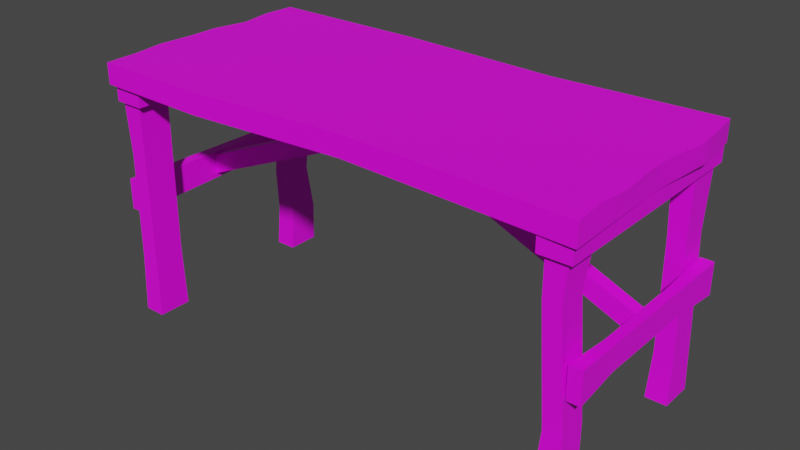 # Source: SchoolTable_LP.blend  (saved by Blender 2.90.8; exported with 4.5.12 LTS)
import bpy
from mathutils import Matrix  # noqa: F401  (used for matrix-valued properties, if any)

bpy.ops.wm.read_factory_settings(use_empty=True)
scene = bpy.context.scene
scene.name = 'Scene'

# ---- images (referenced by path relative to the original .blend; pixels are not part of the script)
import os
ASSET_DIR = os.environ.get("B2B_ASSET_DIR", "")  # directory of the original .blend (textures are referenced by path, not embedded)
HERE = os.path.dirname(os.path.abspath(__file__))  # packed textures are extracted next to this script under _unpacked/

def load_image(name, relpath, width, height, colorspace="sRGB"):
    """Load a texture the original file referenced (path relative to the .blend, or extracted next to this script)."""
    p = next((c for c in (os.path.join(HERE, relpath), os.path.join(ASSET_DIR, relpath)) if relpath and os.path.exists(c)), "")
    if p:
        img = bpy.data.images.load(p, check_existing=True)
        img.name = name
    else:  # same state as the original file: an image datablock whose file is absent (Cycles renders it pink)
        img = bpy.data.images.new(name, width, height)
        img.source = "FILE"
        img.filepath = "//" + (relpath or name)
    img.colorspace_settings.name = colorspace
    return img
img_untitled = load_image('Untitled', '', 1024, 1024, 'sRGB')

# ---- materials (node trees are filled in below, after node groups)
mat_material = bpy.data.materials.new('Material')
mat_material.use_transparent_shadow = False

# ---- material node trees
mat_material.use_nodes = True; mat_material.node_tree.nodes.clear()
_N = mat_material.node_tree.nodes; _L = mat_material.node_tree.links
n0 = _N.new('ShaderNodeBsdfPrincipled'); n0.name = 'Principled BSDF'; n0.location = (10, 300)
n0.distribution = 'GGX'
n0.subsurface_method = 'BURLEY'
n0.inputs[3].default_value = 1.45
n0.inputs[27].default_value = (0.0, 0.0, 0.0, 1.0)
n0.inputs[28].default_value = 1.0
n1 = _N.new('ShaderNodeOutputMaterial'); n1.name = 'Material Output'; n1.location = (300, 300)
n2 = _N.new('ShaderNodeTexImage'); n2.name = 'Image Texture'; n2.location = (-427, 208)
n2.image = img_untitled
_L.new(n0.outputs[0], n1.inputs[0])
_L.new(n2.outputs[0], n0.inputs[0])
n1.is_active_output = True

# ---- world
world_world = bpy.data.worlds.new('World'); scene.world = world_world
world_world.use_nodes = True; world_world.node_tree.nodes.clear()
_N = world_world.node_tree.nodes; _L = world_world.node_tree.links
n0 = _N.new('ShaderNodeOutputWorld'); n0.name = 'World Output'; n0.location = (300, 300)
n1 = _N.new('ShaderNodeBackground'); n1.name = 'Background'; n1.location = (10, 300)
n1.inputs[0].default_value = (0.05088, 0.05088, 0.05088, 1.0)
_L.new(n1.outputs[0], n0.inputs[0])
n0.is_active_output = True
world_world.color = (0.05088, 0.05088, 0.05088)
world_world.use_sun_shadow = False
world_world.sun_shadow_jitter_overblur = 0.0

# ---- meshes
me_schooltable_lp = bpy.data.meshes.new('SchoolTable_LP')
me_schooltable_lp.from_pydata([(0.0009481, 0.07436, 1.186), (0.0009481, 0.07436, 1.297), (1.346, 0.07436, 0.6193), (1.346, 0.07436, 0.7308), (0.0009482, 0.003789, 1.186), (0.0009482, 0.003789, 1.297), (1.346, 0.003789, 0.6193), (1.346, 0.003789, 0.7308), (-1.332, 0.07436, 0.6193), (-1.332, 0.07436, 0.7308), (-1.332, 0.003789, 0.6193), (-1.332, 0.003789, 0.7308), (-1.318, 0.6367, 0.002413), (-1.318, 0.4493, 0.002413), (-1.318, 0.6367, 1.355), (-1.318, 0.4493, 1.355), (-1.198, 0.6367, 0.002413), (-1.198, 0.4493, 0.002413), (-1.198, 0.6367, 1.355), (-1.198, 0.4493, 1.355), (1.4, 0.6061, 0.5831), (1.4, 0.6061, 0.7582), (1.4, -0.528, 0.5831), (1.4, -0.528, 0.7582), (1.329, 0.6061, 0.5831), (1.329, 0.6061, 0.7582), (1.329, -0.528, 0.5831), (1.329, -0.528, 0.7582), (-1.388, -0.5334, 0.5831), (-1.388, -0.5334, 0.7582), (-1.388, 0.6007, 0.5831), (-1.388, 0.6007, 0.7582), (-1.317, -0.5334, 0.5831), (-1.317, -0.5334, 0.7582), (-1.317, 0.6007, 0.5831), (-1.317, 0.6007, 0.7582), (1.33, 0.4527, 0.002413), (1.33, 0.6401, 0.002413), (1.33, 0.4428, 1.355), (1.33, 0.6301, 1.355), (1.21, 0.4527, 0.002413), (1.21, 0.6401, 0.002413), (1.21, 0.4428, 1.355), (1.21, 0.6301, 1.355), (-1.318, -0.3799, 0.002413), (-1.318, -0.5673, 0.002413), (-1.318, -0.3799, 1.355), (-1.318, -0.5673, 1.355), (-1.198, -0.3799, 0.002413), (-1.198, -0.5673, 0.002413), (-1.198, -0.3799, 1.355), (-1.198, -0.5673, 1.355), (1.33, -0.5639, 0.002413), (1.33, -0.3766, 0.002413), (1.33, -0.5639, 1.355), (1.33, -0.3766, 1.355), (1.21, -0.5639, 0.002413), (1.21, -0.3766, 0.002413), (1.21, -0.5639, 1.355), (1.21, -0.3766, 1.355), (0.62, -0.0465, 1.244), (0.62, -0.0465, 1.322), (-0.6195, -0.0465, 1.244), (-0.6195, -0.0465, 1.322), (0.62, 0.1193, 1.244), (0.62, 0.1193, 1.322), (-0.6195, 0.1193, 1.244), (-0.6195, 0.1193, 1.322), (-1.334, -0.5834, 1.224), (-1.334, -0.5834, 1.337), (-1.334, 0.6561, 1.224), (-1.334, 0.6561, 1.337), (-1.168, -0.5834, 1.224), (-1.168, -0.5834, 1.337), (-1.168, 0.6561, 1.224), (-1.168, 0.6561, 1.337), (1.346, 0.6561, 1.224), (1.346, 0.6561, 1.337), (1.346, -0.5834, 1.224), (1.346, -0.5834, 1.337), (1.18, 0.6561, 1.224), (1.18, 0.6561, 1.337), (1.18, -0.5834, 1.224), (1.18, -0.5834, 1.337), (-1.362, -0.6041, 1.312), (-1.362, -0.6041, 1.427), (-1.357, 0.6769, 1.312), (-1.357, 0.6769, 1.427), (1.368, -0.6041, 1.312), (1.368, -0.6041, 1.427), (1.348, 0.6769, 1.312), (1.348, 0.6769, 1.427), (-1.353, 0.4024, 1.312), (-1.381, 0.03638, 1.312), (-1.381, -0.3296, 1.312), (-1.368, -0.4211, 1.427), (-1.394, -0.2381, 1.427), (-1.38, -0.05512, 1.427), (-1.381, 0.1279, 1.427), (-1.338, 0.3109, 1.427), (-1.368, 0.4939, 1.427), (1.359, -0.3296, 1.312), (1.349, 0.03638, 1.312), (1.38, 0.4024, 1.312), (1.374, 0.4939, 1.427), (1.386, 0.3109, 1.427), (1.348, 0.1279, 1.427), (1.35, -0.05512, 1.427), (1.368, -0.2381, 1.427), (1.349, -0.4211, 1.427), (0.4465, 0.6364, 1.312), (-0.4551, 0.6831, 1.312), (-0.4551, 0.6831, 1.427), (0.4465, 0.6364, 1.427), (-0.7123, -0.6153, 1.312), (0.1481, -0.5483, 1.312), (0.1481, -0.5483, 1.427), (-0.7123, -0.6153, 1.427), (-1.31, -0.5503, 0.9278), (-1.31, -0.3725, 0.9278), (-1.214, -0.5503, 0.9278), (-1.214, -0.3725, 0.9278), (-1.301, -0.3925, 0.3476), (-1.197, -0.5646, 0.3476), (-1.301, -0.5646, 0.3476), (-1.197, -0.3925, 0.3476), (-1.297, 0.477, 0.8697), (-1.297, 0.6446, 0.8697), (-1.189, 0.477, 0.8697), (-1.189, 0.6446, 0.8697), (-1.321, 0.6185, 0.4799), (-1.22, 0.4609, 0.4799), (-1.321, 0.4609, 0.4799), (-1.22, 0.6185, 0.4799), (-1.303, 0.6338, 0.2338), (-1.189, 0.4564, 0.2338), (-1.303, 0.4564, 0.2338), (-1.189, 0.6338, 0.2338), (-1.382, 0.2881, 0.7477), (-1.382, 0.2881, 0.604), (-1.324, 0.2881, 0.7477), (-1.324, 0.2881, 0.604), (1.297, -0.4074, 1.019), (1.297, -0.553, 1.019), (1.204, -0.4074, 1.019), (1.204, -0.553, 1.019), (1.329, -0.5272, 0.3924), (1.231, -0.3746, 0.3924), (1.329, -0.3746, 0.3924), (1.231, -0.5272, 0.3924), (1.317, 0.6069, 0.8876), (1.317, 0.4589, 0.8876), (1.222, 0.6069, 0.8876), (1.222, 0.4589, 0.8876), (1.322, 0.4784, 0.2602), (1.217, 0.6416, 0.2602), (1.322, 0.6416, 0.2602), (1.217, 0.4784, 0.2602), (1.391, -0.2665, 0.7444), (1.391, -0.2665, 0.6106), (1.337, -0.2665, 0.7444), (1.337, -0.2665, 0.6106), (1.392, 0.2561, 0.6081), (1.337, 0.2561, 0.7457), (1.392, 0.2561, 0.7457), (1.337, 0.2561, 0.6081)], [], [(0, 1, 3, 2), (6, 7, 5, 4), (1, 0, 8, 9), (7, 3, 1, 5), (5, 1, 9, 11), (4, 5, 11, 10), (127, 126, 15, 14), (137, 135, 17, 16), (134, 137, 16, 12), (135, 136, 13, 17), (159, 158, 23, 22), (22, 23, 27, 26), (165, 163, 25, 24), (24, 25, 21, 20), (163, 164, 21, 25), (139, 138, 31, 30), (30, 31, 35, 34), (141, 140, 33, 32), (32, 33, 29, 28), (140, 138, 29, 33), (151, 150, 39, 38), (157, 155, 41, 40), (154, 157, 40, 36), (155, 156, 37, 41), (119, 118, 47, 46), (125, 123, 49, 48), (122, 125, 48, 44), (123, 124, 45, 49), (143, 142, 55, 54), (149, 147, 57, 56), (146, 149, 56, 52), (147, 148, 53, 57), (62, 63, 67, 66), (64, 65, 61, 60), (60, 61, 63, 62), (66, 67, 65, 64), (68, 69, 71, 70), (70, 71, 75, 74), (74, 75, 73, 72), (72, 73, 69, 68), (76, 77, 79, 78), (78, 79, 83, 82), (82, 83, 81, 80), (80, 81, 77, 76), (92, 100, 87, 86), (101, 109, 89, 88), (110, 113, 91, 90), (114, 117, 85, 84), (95, 85, 117), (112, 87, 100), (90, 91, 104, 103), (103, 104, 105), (103, 105, 106, 102), (102, 106, 107), (102, 107, 108, 101), (101, 108, 109), (84, 85, 95, 94), (94, 95, 96), (94, 96, 97, 93), (93, 97, 98), (93, 98, 99, 92), (92, 99, 100), (108, 96, 95, 109), (107, 97, 96, 108), (106, 98, 97, 107), (105, 99, 98, 106), (104, 100, 99, 105), (91, 113, 100, 104), (113, 112, 100), (109, 95, 116, 89), (95, 117, 116), (88, 89, 116, 115), (115, 116, 117, 114), (86, 87, 112, 111), (111, 112, 113, 110), (51, 47, 118, 120), (46, 50, 121, 119), (50, 51, 120, 121), (122, 124, 118, 119), (44, 45, 124, 122), (120, 118, 124, 123), (119, 121, 125, 122), (121, 120, 123, 125), (19, 15, 126, 128), (14, 18, 129, 127), (18, 19, 128, 129), (130, 132, 126, 127), (134, 136, 132, 130), (128, 126, 132, 131), (127, 129, 133, 130), (129, 128, 131, 133), (12, 13, 136, 134), (131, 132, 136, 135), (130, 133, 137, 134), (133, 131, 135, 137), (35, 31, 138, 140), (34, 35, 140, 141), (28, 29, 138, 139), (59, 55, 142, 144), (54, 58, 145, 143), (58, 59, 144, 145), (146, 148, 142, 143), (52, 53, 148, 146), (144, 142, 148, 147), (143, 145, 149, 146), (145, 144, 147, 149), (43, 39, 150, 152), (38, 42, 153, 151), (42, 43, 152, 153), (154, 156, 150, 151), (36, 37, 156, 154), (152, 150, 156, 155), (151, 153, 157, 154), (153, 152, 155, 157), (27, 23, 158, 160), (26, 27, 160, 161), (162, 164, 158, 159), (20, 21, 164, 162), (160, 158, 164, 163), (161, 160, 163, 165)])
me_schooltable_lp.polygons.foreach_set('use_smooth', [0, 0, 0, 0, 0, 0, 1, 1, 1, 1, 1, 1, 1, 1, 1, 1, 1, 1, 1, 1, 1, 1, 1, 1, 1, 1, 1, 1, 1, 1, 1, 1, 0, 0, 0, 0, 0, 0, 0, 0, 0, 0, 0, 0, 1, 1, 1, 1, 1, 1, 1, 1, 1, 1, 1, 1, 1, 1, 1, 1, 1, 1, 1, 1, 1, 1, 1, 1, 1, 1, 1, 1, 1, 1, 1, 1, 1, 1, 1, 1, 1, 1, 1, 1, 1, 1, 1, 1, 1, 1, 1, 1, 1, 1, 1, 1, 1, 1, 1, 1, 1, 1, 1, 1, 1, 1, 1, 1, 1, 1, 1, 1, 1, 1, 1, 1, 1, 1, 1, 1])
_k = set([(0, 1), (0, 2), (1, 3), (1, 5), (2, 3), (3, 7), (4, 5), (4, 6), (5, 7), (6, 7), (8, 9), (9, 11), (10, 11), (12, 13), (12, 16), (12, 134), (13, 17), (13, 136), (14, 15), (14, 18), (14, 127), (15, 19), (15, 126), (16, 17), (16, 137), (17, 135), (18, 19), (18, 129), (19, 128), (20, 21), (20, 24), (20, 162), (21, 25), (21, 164), (22, 23), (22, 26), (22, 159), (23, 27), (23, 158), (24, 25), (24, 165), (25, 163), (26, 27), (26, 161), (27, 160), (28, 29), (28, 32), (28, 139), (29, 33), (29, 138), (30, 31), (30, 34), (30, 139), (31, 35), (31, 138), (32, 33), (32, 141), (33, 140), (34, 35), (34, 141), (35, 140), (36, 37), (36, 40), (36, 154), (37, 41), (37, 156), (38, 39), (38, 42), (38, 151), (39, 43), (39, 150), (40, 41), (40, 157), (41, 155), (42, 43), (42, 153), (43, 152), (44, 45), (44, 48), (44, 122), (45, 49), (45, 124), (46, 47), (46, 50), (46, 119), (47, 51), (47, 118), (48, 49), (48, 125), (49, 123), (50, 51), (50, 121), (51, 120), (52, 53), (52, 56), (52, 146), (53, 57), (53, 148), (54, 55), (54, 58), (54, 143), (55, 59), (55, 142), (56, 57), (56, 149), (57, 147), (58, 59), (58, 145), (59, 144), (84, 85), (85, 95), (85, 117), (86, 87), (87, 100), (87, 112), (88, 89), (89, 109), (89, 116), (90, 91), (91, 104), (91, 113), (95, 96), (96, 97), (97, 98), (98, 99), (99, 100), (104, 105), (105, 106), (106, 107), (107, 108), (108, 109), (112, 113), (116, 117), (118, 124), (119, 122), (120, 123), (121, 125), (126, 132), (127, 130), (128, 131), (129, 133), (130, 134), (131, 135), (132, 136), (133, 137), (142, 148), (143, 146), (144, 147), (145, 149), (150, 156), (151, 154), (152, 155), (153, 157), (158, 164), (159, 162), (160, 163), (161, 165)])
me_schooltable_lp.attributes.new('sharp_edge', 'BOOLEAN', 'EDGE').data.foreach_set('value', [ (min(e.vertices), max(e.vertices)) in _k for e in me_schooltable_lp.edges])
_uv = me_schooltable_lp.uv_layers.new(name='UVMap')
_uv.uv.foreach_set('vector', [0.8215, 0.3201, 0.8371, 0.3201, 0.8371, 0.6323, 0.8206, 0.6323, 0.8729, 0.6323, 0.8565, 0.6323, 0.8565, 0.3201, 0.8721, 0.3201, 0.8371, 0.3201, 0.8215, 0.3201, 0.8206, 0.00669, 0.8371, 0.00669, 0.8565, 0.6323, 0.8371, 0.6323, 0.8371, 0.3201, 0.8565, 0.3201, 0.8565, 0.3201, 0.8371, 0.3201, 0.8371, 0.00669, 0.8565, 0.00669, 0.8721, 0.3201, 0.8565, 0.3201, 0.8565, 0.00669, 0.8731, 0.00669, 0.4115, 0.2326, 0.4639, 0.2326, 0.4639, 0.3839, 0.4115, 0.3839, 0.3704, 0.07965, 0.318, 0.07965, 0.318, 0.006687, 0.3704, 0.006686, 0.4115, 0.07965, 0.3704, 0.07965, 0.3704, 0.006686, 0.4115, 0.006686, 0.505, 0.07965, 0.4639, 0.07965, 0.4639, 0.006687, 0.505, 0.006687, 0.4953, 0.7993, 0.4953, 0.8701, 0.4149, 0.8701, 0.4149, 0.7993, 0.4149, 0.7993, 0.4149, 0.8701, 0.3931, 0.8701, 0.3931, 0.7993, 0.141, 0.7993, 0.141, 0.8701, 0.02847, 0.8701, 0.02847, 0.7993, 0.02847, 0.7993, 0.02847, 0.8701, 0.006688, 0.8701, 0.006688, 0.7993, 0.141, 0.8701, 0.141, 0.8878, 0.02847, 0.8878, 0.02847, 0.8701, 0.8072, 0.511, 0.7365, 0.511, 0.7365, 0.4149, 0.8072, 0.4149, 0.8072, 0.4149, 0.7365, 0.4149, 0.7365, 0.3931, 0.8072, 0.3931, 0.8072, 0.2926, 0.7365, 0.2926, 0.7365, 0.02847, 0.8072, 0.02847, 0.8072, 0.02847, 0.7365, 0.02847, 0.7365, 0.006691, 0.8072, 0.006691, 0.7365, 0.2926, 0.7187, 0.2926, 0.7187, 0.02847, 0.7365, 0.02847, 0.5591, 0.7445, 0.5591, 0.6921, 0.6916, 0.6921, 0.6916, 0.7445, 0.3857, 0.5987, 0.3857, 0.651, 0.3144, 0.651, 0.3144, 0.5987, 0.3857, 0.7445, 0.3857, 0.7856, 0.3144, 0.7856, 0.3144, 0.7445, 0.3857, 0.651, 0.3857, 0.6921, 0.3144, 0.6921, 0.3144, 0.651, 0.5712, 0.5438, 0.5712, 0.4915, 0.6904, 0.4915, 0.6904, 0.5438, 0.4183, 0.398, 0.4183, 0.4504, 0.3132, 0.4504, 0.3132, 0.398, 0.4183, 0.5438, 0.4183, 0.585, 0.3132, 0.585, 0.3132, 0.5438, 0.4183, 0.4504, 0.4183, 0.4915, 0.3132, 0.4915, 0.3132, 0.4504, 0.6119, 0.2901, 0.6642, 0.2901, 0.6642, 0.3839, 0.6119, 0.3839, 0.5708, 0.1171, 0.5184, 0.1171, 0.5184, 0.006688, 0.5708, 0.006687, 0.6119, 0.1171, 0.5708, 0.1171, 0.5708, 0.006687, 0.6119, 0.006687, 0.7053, 0.1171, 0.6642, 0.1171, 0.6642, 0.006688, 0.7053, 0.006688, 0.9145, 0.6531, 0.8863, 0.6531, 0.8863, 0.3922, 0.9145, 0.3922, 0.9145, 0.1314, 0.8863, 0.1314, 0.8863, 0.07024, 0.9145, 0.07024, 0.9145, 0.7143, 0.8863, 0.7143, 0.8863, 0.6531, 0.9145, 0.6531, 0.9145, 0.3922, 0.8863, 0.3922, 0.8863, 0.1314, 0.9145, 0.1314, 0.9693, 0.02786, 0.9933, 0.02786, 0.9933, 0.2995, 0.9693, 0.2995, 0.9693, 0.2995, 0.9933, 0.2995, 0.9933, 0.3207, 0.9693, 0.3207, 0.9693, 0.3207, 0.9933, 0.3207, 0.9933, 0.5924, 0.9693, 0.5924, 0.9693, 0.006688, 0.9933, 0.006688, 0.9933, 0.02786, 0.9693, 0.02786, 0.3214, 0.9465, 0.3214, 0.9723, 0.02945, 0.9723, 0.02945, 0.9465, 0.02945, 0.9465, 0.02945, 0.9723, 0.006688, 0.9723, 0.006688, 0.9465, 0.6361, 0.9465, 0.6361, 0.9723, 0.3442, 0.9723, 0.3442, 0.9465, 0.3442, 0.9465, 0.3442, 0.9723, 0.3214, 0.9723, 0.3214, 0.9465, 0.851, 0.7216, 0.821, 0.6972, 0.8215, 0.6489, 0.8517, 0.6493, 0.958, 0.7247, 0.9279, 0.7005, 0.9281, 0.6522, 0.9583, 0.6524, 0.9278, 0.4262, 0.9559, 0.4262, 0.9559, 0.6362, 0.9278, 0.6362, 0.4933, 0.9311, 0.4933, 0.903, 0.6441, 0.903, 0.6441, 0.9311, 0.2606, 0.01305, 0.3025, 0.01493, 0.3047, 0.1568, 0.006693, 0.2087, 0.008681, 0.01189, 0.05067, 0.009911, 0.9583, 0.9902, 0.9281, 0.9903, 0.9279, 0.942, 0.9579, 0.9177, 0.9579, 0.9177, 0.9279, 0.942, 0.9276, 0.8937, 0.9579, 0.9177, 0.9276, 0.8937, 0.9277, 0.8453, 0.9579, 0.8212, 0.9579, 0.8212, 0.9277, 0.8453, 0.9277, 0.7971, 0.9579, 0.8212, 0.9277, 0.7971, 0.9277, 0.7488, 0.958, 0.7247, 0.958, 0.7247, 0.9277, 0.7488, 0.9279, 0.7005, 0.8518, 0.9869, 0.8216, 0.9871, 0.8213, 0.9389, 0.8513, 0.9145, 0.8513, 0.9145, 0.8213, 0.9389, 0.821, 0.8905, 0.8513, 0.9145, 0.821, 0.8905, 0.821, 0.8423, 0.8511, 0.8181, 0.8511, 0.8181, 0.821, 0.8423, 0.8209, 0.7941, 0.8511, 0.8181, 0.8209, 0.7941, 0.8206, 0.7455, 0.851, 0.7216, 0.851, 0.7216, 0.8206, 0.7455, 0.821, 0.6972, 0.2169, 0.6099, 0.2186, 0.006717, 0.2606, 0.01305, 0.2589, 0.6064, 0.1749, 0.6053, 0.1766, 0.009158, 0.2186, 0.006717, 0.2169, 0.6099, 0.1329, 0.6042, 0.1346, 0.008287, 0.1766, 0.009158, 0.1749, 0.6053, 0.09092, 0.6121, 0.09262, 0.01725, 0.1346, 0.008287, 0.1329, 0.6042, 0.04895, 0.6087, 0.05067, 0.009911, 0.09262, 0.01725, 0.09092, 0.6121, 0.006986, 0.6025, 0.01683, 0.4058, 0.05067, 0.009911, 0.04895, 0.6087, 0.01683, 0.4058, 0.006693, 0.2087, 0.05067, 0.009911, 0.2589, 0.6064, 0.2606, 0.01305, 0.2888, 0.3445, 0.3008, 0.6111, 0.2606, 0.01305, 0.3047, 0.1568, 0.2888, 0.3445, 0.006691, 0.9311, 0.006691, 0.903, 0.291, 0.903, 0.291, 0.9311, 0.291, 0.9311, 0.291, 0.903, 0.4933, 0.903, 0.4933, 0.9311, 0.9278, 0.006691, 0.9559, 0.006691, 0.9559, 0.2158, 0.9278, 0.2158, 0.9278, 0.2158, 0.9559, 0.2158, 0.9559, 0.4262, 0.9278, 0.4262, 0.6904, 0.4504, 0.6904, 0.4915, 0.5712, 0.4915, 0.5712, 0.4504, 0.6904, 0.5438, 0.6904, 0.585, 0.5712, 0.585, 0.5712, 0.5438, 0.6904, 0.398, 0.6904, 0.4504, 0.5712, 0.4504, 0.5712, 0.398, 0.4183, 0.5438, 0.4183, 0.4915, 0.5712, 0.4915, 0.5712, 0.5438, 0.3132, 0.5438, 0.3132, 0.4915, 0.4183, 0.4915, 0.4183, 0.5438, 0.5712, 0.4504, 0.5712, 0.4915, 0.4183, 0.4915, 0.4183, 0.4504, 0.5712, 0.5438, 0.5712, 0.585, 0.4183, 0.585, 0.4183, 0.5438, 0.5712, 0.398, 0.5712, 0.4504, 0.4183, 0.4504, 0.4183, 0.398, 0.505, 0.3839, 0.4639, 0.3839, 0.4639, 0.2326, 0.505, 0.2326, 0.4115, 0.3839, 0.3704, 0.3839, 0.3704, 0.2326, 0.4115, 0.2326, 0.3704, 0.3839, 0.318, 0.3839, 0.318, 0.2326, 0.3704, 0.2326, 0.4115, 0.1526, 0.4639, 0.1526, 0.4639, 0.2326, 0.4115, 0.2326, 0.4115, 0.07965, 0.4639, 0.07965, 0.4639, 0.1526, 0.4115, 0.1526, 0.505, 0.2326, 0.4639, 0.2326, 0.4639, 0.1526, 0.505, 0.1526, 0.4115, 0.2326, 0.3704, 0.2326, 0.3704, 0.1526, 0.4115, 0.1526, 0.3704, 0.2326, 0.318, 0.2326, 0.318, 0.1526, 0.3704, 0.1526, 0.4115, 0.006686, 0.4639, 0.006687, 0.4639, 0.07965, 0.4115, 0.07965, 0.505, 0.1526, 0.4639, 0.1526, 0.4639, 0.07965, 0.505, 0.07965, 0.4115, 0.1526, 0.3704, 0.1526, 0.3704, 0.07965, 0.4115, 0.07965, 0.3704, 0.1526, 0.318, 0.1526, 0.318, 0.07965, 0.3704, 0.07965, 0.7365, 0.3931, 0.7187, 0.3931, 0.7187, 0.2926, 0.7365, 0.2926, 0.8072, 0.3931, 0.7365, 0.3931, 0.7365, 0.2926, 0.8072, 0.2926, 0.8072, 0.7638, 0.7365, 0.7638, 0.7365, 0.511, 0.8072, 0.511, 0.7053, 0.3839, 0.6642, 0.3839, 0.6642, 0.2901, 0.7053, 0.2901, 0.6119, 0.3839, 0.5708, 0.3839, 0.5708, 0.2901, 0.6119, 0.2901, 0.5708, 0.3839, 0.5184, 0.3839, 0.5184, 0.2901, 0.5708, 0.2901, 0.6119, 0.1171, 0.6642, 0.1171, 0.6642, 0.2901, 0.6119, 0.2901, 0.6119, 0.006687, 0.6642, 0.006688, 0.6642, 0.1171, 0.6119, 0.1171, 0.7053, 0.2901, 0.6642, 0.2901, 0.6642, 0.1171, 0.7053, 0.1171, 0.6119, 0.2901, 0.5708, 0.2901, 0.5708, 0.1171, 0.6119, 0.1171, 0.5708, 0.2901, 0.5184, 0.2901, 0.5184, 0.1171, 0.5708, 0.1171, 0.6916, 0.651, 0.6916, 0.6921, 0.5591, 0.6921, 0.5591, 0.651, 0.6916, 0.7445, 0.6916, 0.7856, 0.5591, 0.7856, 0.5591, 0.7445, 0.6916, 0.5987, 0.6916, 0.651, 0.5591, 0.651, 0.5591, 0.5987, 0.3857, 0.7445, 0.3857, 0.6921, 0.5591, 0.6921, 0.5591, 0.7445, 0.3144, 0.7445, 0.3144, 0.6921, 0.3857, 0.6921, 0.3857, 0.7445, 0.5591, 0.651, 0.5591, 0.6921, 0.3857, 0.6921, 0.3857, 0.651, 0.5591, 0.7445, 0.5591, 0.7856, 0.3857, 0.7856, 0.3857, 0.7445, 0.5591, 0.5987, 0.5591, 0.651, 0.3857, 0.651, 0.3857, 0.5987, 0.3931, 0.8701, 0.3931, 0.8878, 0.309, 0.8878, 0.309, 0.8701, 0.3931, 0.7993, 0.3931, 0.8701, 0.309, 0.8701, 0.309, 0.7993, 0.6561, 0.7993, 0.6561, 0.8701, 0.4953, 0.8701, 0.4953, 0.7993, 0.7638, 0.7993, 0.7638, 0.8701, 0.6561, 0.8701, 0.6561, 0.7993, 0.309, 0.8701, 0.309, 0.8878, 0.141, 0.8878, 0.141, 0.8701, 0.309, 0.7993, 0.309, 0.8701, 0.141, 0.8701, 0.141, 0.7993])
me_schooltable_lp.materials.append(mat_material)
me_schooltable_lp.use_remesh_fix_poles = True
me_schooltable_lp.use_remesh_preserve_attributes = False
me_schooltable_lp.use_mirror_vertex_groups = False
me_schooltable_lp.update()
me_schooltable_lp.normals_split_custom_set([tuple(v) for v in zip(*[iter([-1.108e-08, 1.0, 0.0, -1.108e-08, 1.0, 0.0, -1.108e-08, 1.0, 0.0, -1.108e-08, 1.0, 0.0, 1.108e-08, -1.0, 0.0, 1.108e-08, -1.0, 0.0, 1.108e-08, -1.0, 0.0, 1.108e-08, -1.0, 0.0, -6.148e-08, 1.0, 0.0, -6.148e-08, 1.0, 0.0, -6.148e-08, 1.0, 0.0, -6.148e-08, 1.0, 0.0, 0.388, 0.0, 0.9217, 0.388, 0.0, 0.9217, 0.388, 0.0, 0.9217, 0.388, 0.0, 0.9217, -0.391, 0.0, 0.9204, -0.391, 0.0, 0.9204, -0.391, 0.0, 0.9204, -0.391, 0.0, 0.9204, 6.428e-08, -1.0, 0.0, 6.428e-08, -1.0, 0.0, 6.428e-08, -1.0, 0.0, 6.428e-08, -1.0, 0.0, -1.0, 0.0, 0.008332, -1.0, 0.0, 0.00896, -0.999, 0.0, -0.04457, -0.999, 0.0, -0.04457, 0.9992, 0.0, 0.04112, 0.9991, 0.0, 0.04183, 0.9992, 0.0, -0.03991, 0.9992, 0.0, -0.03991, 0.0, 0.9993, 0.03725, 0.0, 0.9993, 0.03648, 0.0, 0.9999, 0.01263, 0.0, 0.9999, 0.01263, 6.495e-08, -0.9997, 0.02449, 6.297e-08, -0.9997, 0.0243, 1.262e-07, -0.9995, 0.03049, 1.262e-07, -0.9995, 0.03049, 0.9999, 0.01569, 5.71e-09, 0.9999, 0.01544, 5.619e-09, 0.9995, 0.0318, 1.153e-08, 0.9995, 0.0318, 1.153e-08, 0.0, -1.0, -3.016e-07, 0.0, -1.0, -3.016e-07, 0.0, -1.0, -3.016e-07, 0.0, -1.0, -3.016e-07, -0.9999, -0.01176, -4.747e-09, -0.9999, -0.01164, -4.702e-09, -0.9998, -0.02159, -8.51e-09, -0.9998, -0.02159, -8.51e-09, 0.0, 1.0, 3.016e-07, 0.0, 1.0, 3.016e-07, 0.0, 1.0, 3.016e-07, 0.0, 1.0, 3.016e-07, 5.175e-07, -0.01917, 0.9998, 5.175e-07, -0.01917, 0.9998, 0.0, -0.03568, 0.9994, 0.0, -0.03568, 0.9994, -1.0, -0.006419, 4.389e-10, -1.0, -0.006332, 4.417e-10, -0.9998, -0.02015, 0.0, -0.9998, -0.02015, 0.0, 0.0, 1.0, 0.0, 0.0, 1.0, 0.0, 0.0, 1.0, 0.0, 0.0, 1.0, 0.0, 1.0, -0.006418, -4.389e-10, 1.0, -0.006331, -4.417e-10, 1.0, 0.007671, -8.89e-10, 1.0, 0.007671, -8.89e-10, 0.0, -1.0, 0.0, 0.0, -1.0, 0.0, 0.0, -1.0, 0.0, 0.0, -1.0, 0.0, -7.467e-07, -0.01041, 0.9999, -7.467e-07, -0.01041, 0.9999, -1.129e-06, 0.01268, 0.9999, -1.129e-06, 0.01268, 0.9999, 1.0, 0.0, -0.009965, 1.0, 0.0, -0.009573, 0.9996, 0.0, -0.02697, 0.9996, 0.0, -0.02697, -0.9998, 0.0, 0.01914, -0.9998, 0.0, 0.01908, -0.9995, 0.0, 0.03005, -0.9995, 0.0, 0.03005, -4.212e-07, -0.9994, 0.03492, -4.212e-07, -0.9994, 0.03492, -4.05e-07, -0.9951, 0.09929, -4.05e-07, -0.9951, 0.09929, 5.569e-07, 0.9997, 0.02422, 5.569e-07, 0.9997, 0.02422, 5.3e-07, 1.0, -0.006102, 5.3e-07, 1.0, -0.006102, -0.9998, 0.0, -0.01741, -0.9998, 0.0, -0.01741, -0.9998, 0.0, -0.01853, -0.9998, 0.0, -0.01853, 0.9999, 0.0, 0.01354, 0.9999, 0.0, 0.01338, 1.0, 0.0, -0.00221, 1.0, 0.0, -0.00221, -2.116e-07, 1.0, 0.001324, -2.115e-07, 1.0, 0.001257, -2.631e-07, 0.9993, 0.03641, -2.631e-07, 0.9993, 0.03641, 0.0, -0.9999, 0.01615, 0.0, -0.9999, 0.01613, 0.0, -1.0, 0.007905, 0.0, -1.0, 0.007905, 0.9997, -5.841e-07, -0.02472, 0.9997, -5.89e-07, -0.02386, 0.9953, -1.691e-07, -0.09662, 0.9953, -1.691e-07, -0.09662, -1.0, 1.308e-08, 0.006518, -1.0, 1.346e-08, 0.006478, -0.9985, -4.488e-07, 0.05499, -0.9985, -4.488e-07, 0.05499, -6.042e-07, -0.9996, 0.02754, -6.088e-07, -0.9996, 0.02662, -2.724e-07, -0.9956, 0.09372, -2.724e-07, -0.9956, 0.09372, -8.798e-09, 0.9997, 0.02349, -6.83e-09, 0.9997, 0.0231, 1.365e-07, 1.0, -0.005133, 1.365e-07, 1.0, -0.005133, -1.0, 0.0, 0.0, -1.0, 0.0, 0.0, -1.0, 0.0, 0.0, -1.0, 0.0, 0.0, 1.0, 0.0, 0.0, 1.0, 0.0, 0.0, 1.0, 0.0, 0.0, 1.0, 0.0, 0.0, -7.213e-08, -1.0, 0.0, -7.213e-08, -1.0, 0.0, -7.213e-08, -1.0, 0.0, -7.213e-08, -1.0, 0.0, 7.213e-08, 1.0, 0.0, 7.213e-08, 1.0, 0.0, 7.213e-08, 1.0, 0.0, 7.213e-08, 1.0, 0.0, -1.0, 0.0, 0.0, -1.0, 0.0, 0.0, -1.0, 0.0, 0.0, -1.0, 0.0, 0.0, 0.0, 1.0, 0.0, 0.0, 1.0, 0.0, 0.0, 1.0, 0.0, 0.0, 1.0, 0.0, 1.0, 0.0, 0.0, 1.0, 0.0, 0.0, 1.0, 0.0, 0.0, 1.0, 0.0, 0.0, 0.0, -1.0, 0.0, 0.0, -1.0, 0.0, 0.0, -1.0, 0.0, 0.0, -1.0, 0.0, 1.0, -1.069e-07, 0.0, 1.0, -1.069e-07, 0.0, 1.0, -1.069e-07, 0.0, 1.0, -1.069e-07, 0.0, 0.0, -1.0, 0.0, 0.0, -1.0, 0.0, 0.0, -1.0, 0.0, 0.0, -1.0, 0.0, -1.0, 1.069e-07, 0.0, -1.0, 1.069e-07, 0.0, -1.0, 1.069e-07, 0.0, -1.0, 1.069e-07, 0.0, 0.0, 1.0, 0.0, 0.0, 1.0, 0.0, 0.0, 1.0, 0.0, 0.0, 1.0, 0.0, -1.0, 0.003464, -0.0008301, -0.998, -0.0349, -0.05332, -0.9971, 0.01776, -0.07429, -0.9971, 0.01776, -0.07429, 0.9999, 0.009059, 0.005127, 0.9988, 0.01467, 0.04698, 0.9959, 0.06159, 0.0656, 0.9959, 0.06159, 0.0656, 0.003433, 1.0, -1.308e-08, 0.003433, 1.0, -1.308e-08, -0.04483, 0.999, 0.0, -0.04483, 0.999, 0.0, 0.04472, -0.999, 0.0, 0.04472, -0.999, 1.265e-09, -0.01719, -0.9999, 0.0, -0.01719, -0.9999, 0.0, -2.707e-08, 0.0, 1.0, -6.272e-08, 0.0, 1.0, -1.343e-07, 0.0, 1.0, 0.0, 0.0, 1.0, 0.0, 0.0, 1.0, -1.041e-08, 0.0, 1.0, 0.9918, 0.1254, -0.02264, 0.9918, 0.1254, -0.02264, 0.9939, 0.1094, -0.01619, 0.9998, 0.01523, -0.01622, 0.9998, 0.01523, -0.01622, 0.9939, 0.1094, -0.01619, 0.9971, -0.07414, -0.01699, 0.9998, 0.01523, -0.01622, 0.9971, -0.07414, -0.01699, 0.9958, -0.08971, -0.01694, 0.9994, -0.02316, -0.0242, 0.9994, -0.02316, -0.0242, 0.9958, -0.08971, -0.01694, 0.9986, 0.04132, -0.03314, 0.9994, -0.02316, -0.0242, 0.9986, 0.04132, -0.03314, 0.9994, 0.01094, -0.03327, 0.9999, 0.009059, 0.005127, 0.9999, 0.009059, 0.005127, 0.9994, 0.01094, -0.03327, 0.9988, 0.01467, 0.04698, -0.9979, -0.05433, 0.03554, -0.9979, -0.05433, 0.03554, -0.9965, -0.07937, 0.02546, -0.9986, -0.05143, -0.008363, -0.9986, -0.05143, -0.008363, -0.9965, -0.07937, 0.02546, -0.999, -0.01953, -0.04001, -0.9986, -0.05143, -0.008363, -0.999, -0.01953, -0.04001, -0.9991, 0.01681, -0.03984, -0.9986, 0.05271, 0.003444, -0.9986, 0.05271, 0.003444, -0.9991, 0.01681, -0.03984, -0.9946, 0.09243, 0.04683, -0.9986, 0.05271, 0.003444, -0.9946, 0.09243, 0.04683, -0.9977, 0.04866, 0.0469, -1.0, 0.003464, -0.0008301, -1.0, 0.003464, -0.0008301, -0.9977, 0.04866, 0.0469, -0.998, -0.0349, -0.05332, 4.336e-09, 0.0, 1.0, 4.238e-09, 0.0, 1.0, -2.707e-08, 0.0, 1.0, 3.058e-08, 0.0, 1.0, 0.0, 0.0, 1.0, 0.0, 0.0, 1.0, 4.238e-09, 0.0, 1.0, 4.336e-09, 0.0, 1.0, 0.0, 0.0, 1.0, 0.0, 0.0, 1.0, 0.0, 0.0, 1.0, 0.0, 0.0, 1.0, -1.334e-08, 0.0, 1.0, -1.248e-08, 0.0, 1.0, 0.0, 0.0, 1.0, 0.0, 0.0, 1.0, 1.863e-08, 0.0, 1.0, -1.041e-08, 0.0, 1.0, -1.248e-08, 0.0, 1.0, -1.334e-08, 0.0, 1.0, 6.913e-08, 0.0, 1.0, 6.635e-08, 0.0, 1.0, -1.041e-08, 0.0, 1.0, 1.863e-08, 0.0, 1.0, 6.635e-08, 0.0, 1.0, 0.0, 0.0, 1.0, -1.041e-08, 0.0, 1.0, 3.058e-08, 0.0, 1.0, -2.707e-08, 0.0, 1.0, 4.291e-08, 0.0, 1.0, 5.249e-08, 0.0, 1.0, -2.707e-08, 0.0, 1.0, -1.343e-07, 0.0, 1.0, 4.291e-08, 0.0, 1.0, -0.04571, -0.999, 0.0, -0.04571, -0.999, 0.0, -0.006926, -1.0, 0.0, -0.006926, -1.0, -2.004e-09, -0.006926, -1.0, -2.004e-09, -0.006926, -1.0, 0.0, 0.04472, -0.999, 1.265e-09, 0.04472, -0.999, 0.0, -0.006881, 1.0, 1.423e-08, -0.006881, 1.0, 1.423e-08, 0.02241, 0.9997, -5.959e-09, 0.02241, 0.9997, -5.959e-09, 0.02241, 0.9997, -5.959e-09, 0.02241, 0.9997, -5.959e-09, 0.003433, 1.0, -1.308e-08, 0.003433, 1.0, -1.308e-08, 0.0, -0.9992, -0.03965, 0.0, -0.9992, -0.03965, 0.0, -1.0, -0.007919, 0.0, -1.0, -0.00765, -1.208e-07, 0.9998, 0.01746, -1.208e-07, 0.9998, 0.01746, -1.398e-07, 1.0, -0.008465, -1.396e-07, 1.0, -0.008247, 0.9993, 0.0, -0.03797, 0.9993, 0.0, -0.03797, 1.0, 0.0, -0.004494, 1.0, 0.0, -0.004521, -0.9999, 0.0, 0.01702, -0.9998, 0.0, 0.01735, -0.9998, 0.0, -0.01741, -0.9998, 0.0, -0.01741, -0.9987, 0.0, 0.05026, -0.9987, 0.0, 0.05026, -0.9998, 0.0, 0.01735, -0.9999, 0.0, 0.01702, 0.0, -1.0, -0.00765, 0.0, -1.0, -0.007919, 0.0, -0.9999, 0.01613, 0.0, -0.9999, 0.01615, -1.396e-07, 1.0, -0.008247, -1.398e-07, 1.0, -0.008465, -2.115e-07, 1.0, 0.001257, -2.116e-07, 1.0, 0.001324, 1.0, 0.0, -0.004521, 1.0, 0.0, -0.004494, 0.9999, 0.0, 0.01338, 0.9999, 0.0, 0.01354, 1.345e-07, -0.9984, -0.0569, 1.345e-07, -0.9984, -0.0569, 6.694e-08, -1.0, -0.007472, 6.866e-08, -1.0, -0.008732, 0.0, 0.9999, 0.01624, 0.0, 0.9999, 0.01624, 0.0, 0.9997, -0.02439, 0.0, 0.9997, -0.02545, 0.9998, 0.0, 0.01846, 0.9998, 0.0, 0.01846, 0.9995, 0.0, -0.03013, 0.9996, 0.0, -0.02956, -1.0, 0.0, -0.006061, -1.0, 0.0, -0.007485, -1.0, 0.0, 0.00896, -1.0, 0.0, 0.008332, -1.0, 0.0, -0.002202, -1.0, 0.0, -0.002818, -1.0, 0.0, -0.007485, -1.0, 0.0, -0.006061, 6.866e-08, -1.0, -0.008732, 6.694e-08, -1.0, -0.007472, 0.0, -0.9996, 0.02983, 0.0, -0.9996, 0.02962, 0.0, 0.9997, -0.02545, 0.0, 0.9997, -0.02439, 0.0, 1.0, -0.001553, 0.0, 1.0, -0.002719, 0.9996, 0.0, -0.02956, 0.9995, 0.0, -0.03013, 0.9997, 0.0, 0.02544, 0.9997, 0.0, 0.02332, -0.9977, 0.0, 0.06747, -0.9977, 0.0, 0.06747, -1.0, 0.0, -0.002818, -1.0, 0.0, -0.002202, 0.0, -0.9996, 0.02962, 0.0, -0.9996, 0.02983, 6.297e-08, -0.9997, 0.0243, 6.495e-08, -0.9997, 0.02449, 0.0, 1.0, -0.002719, 0.0, 1.0, -0.001553, 0.0, 0.9993, 0.03648, 0.0, 0.9993, 0.03725, 0.9997, 0.0, 0.02332, 0.9997, 0.0, 0.02544, 0.9991, 0.0, 0.04183, 0.9992, 0.0, 0.04112, -3.672e-07, -0.03331, 0.9994, -3.672e-07, -0.03331, 0.9994, -7.467e-07, -0.01041, 0.9999, -7.467e-07, -0.01041, 0.9999, 0.9998, -0.02015, 0.0, 0.9998, -0.02015, 0.0, 1.0, -0.006331, -4.417e-10, 1.0, -0.006418, -4.389e-10, -1.0, 0.007671, 8.89e-10, -1.0, 0.007671, 8.89e-10, -1.0, -0.006332, 4.417e-10, -1.0, -0.006419, 4.389e-10, -2.94e-07, 0.9958, -0.09124, -2.94e-07, 0.9958, -0.09124, -2.261e-07, 0.9998, -0.02052, -2.257e-07, 0.9998, -0.02013, -1.388e-06, -0.9995, -0.03258, -1.388e-06, -0.9995, -0.03258, -1.168e-06, -0.9993, -0.03678, -1.169e-06, -0.9993, -0.03676, -0.9998, 9.848e-08, 0.01736, -0.9998, 9.848e-08, 0.01736, -0.9999, 2.921e-07, -0.01274, -0.9999, 2.898e-07, -0.01239, 0.9997, -6.501e-07, 0.02602, 0.9997, -6.504e-07, 0.02604, 0.9997, -5.89e-07, -0.02386, 0.9997, -5.841e-07, -0.02472, 1.0, -2.958e-07, 0.002045, 1.0, -2.958e-07, 0.002045, 0.9997, -6.504e-07, 0.02604, 0.9997, -6.501e-07, 0.02602, -2.257e-07, 0.9998, -0.02013, -2.261e-07, 0.9998, -0.02052, -6.83e-09, 0.9997, 0.0231, -8.798e-09, 0.9997, 0.02349, -1.169e-06, -0.9993, -0.03676, -1.168e-06, -0.9993, -0.03678, -6.088e-07, -0.9996, 0.02662, -6.042e-07, -0.9996, 0.02754, -0.9999, 2.898e-07, -0.01239, -0.9999, 2.921e-07, -0.01274, -1.0, 1.346e-08, 0.006478, -1.0, 1.308e-08, 0.006518, 2.438e-07, 0.9988, -0.04956, 2.438e-07, 0.9988, -0.04956, 4.134e-07, 1.0, 0.002535, 4.134e-07, 1.0, 0.002535, -3.993e-07, -0.9994, -0.03443, -3.993e-07, -0.9994, -0.03443, -4.175e-07, -0.9995, -0.03279, -4.175e-07, -0.9995, -0.03279, -0.9996, 0.0, -0.02697, -0.9996, 0.0, -0.02697, -1.0, 0.0, -0.009573, -1.0, 0.0, -0.009965, 0.9998, 0.0, 0.01914, 0.9998, 0.0, 0.01908, 1.0, 0.0, -0.009573, 1.0, 0.0, -0.009965, 0.9995, 0.0, 0.03005, 0.9995, 0.0, 0.03005, 0.9998, 0.0, 0.01908, 0.9998, 0.0, 0.01914, 4.134e-07, 1.0, 0.002535, 4.134e-07, 1.0, 0.002535, 5.569e-07, 0.9997, 0.02422, 5.569e-07, 0.9997, 0.02422, -4.175e-07, -0.9995, -0.03279, -4.175e-07, -0.9995, -0.03279, -4.212e-07, -0.9994, 0.03492, -4.212e-07, -0.9994, 0.03492, -1.0, 0.0, -0.009965, -1.0, 0.0, -0.009573, -0.9998, 0.0, 0.01908, -0.9998, 0.0, 0.01914, -4.674e-07, 0.05254, 0.9986, -4.674e-07, 0.05254, 0.9986, 2.805e-07, 0.02534, 0.9997, 2.805e-07, 0.02534, 0.9997, -0.9995, 0.0318, 1.153e-08, -0.9995, 0.0318, 1.153e-08, -0.9999, 0.01544, 5.461e-09, -0.9999, 0.01569, 5.554e-09, 0.9999, -0.01176, -4.591e-09, 0.9999, -0.01164, -4.544e-09, 0.9999, 0.01544, 5.619e-09, 0.9999, 0.01569, 5.71e-09, 0.9998, -0.02159, -8.51e-09, 0.9998, -0.02159, -8.51e-09, 0.9999, -0.01164, -4.544e-09, 0.9999, -0.01176, -4.591e-09, 2.805e-07, 0.02534, 0.9997, 2.805e-07, 0.02534, 0.9997, 5.175e-07, -0.01917, 0.9998, 5.175e-07, -0.01917, 0.9998, -0.9999, 0.01569, 5.554e-09, -0.9999, 0.01544, 5.461e-09, -0.9999, -0.01164, -4.702e-09, -0.9999, -0.01176, -4.747e-09])] * 3)])

# ---- objects
ob_schooltable_lp = bpy.data.objects.new('SchoolTable_LP', me_schooltable_lp)

# ---- transforms, parenting, visibility, modifiers, constraints
ob_schooltable_lp.location = (0.0, 0.0, 0.0)
ob_schooltable_lp.color = (0.8, 0.8, 0.8, 1.0)
ob_schooltable_lp.lineart.crease_threshold = 0.0

# ---- collection membership
scene.collection.objects.link(ob_schooltable_lp)

# ---- scene / render settings (as saved in the file)
scene.frame_start = 1; scene.frame_end = 250; scene.frame_set(0)
scene.render.engine = 'BLENDER_EEVEE_NEXT'
scene.cycles.use_denoising = False
scene.cycles.samples = 128
scene.cycles.sampling_pattern = 'TABULATED_SOBOL'
scene.cycles.use_adaptive_sampling = False
scene.cycles.use_light_tree = False
scene.view_settings.view_transform = 'Filmic'
bpy.context.view_layer.update()

# ---- added for rendering (the .blend has no active camera and no usable light): camera, sun
cam_auto = bpy.data.cameras.new('AutoCamera')
cam_auto.lens = 50.0
cam_auto.sensor_width = 36.0
cam_auto.clip_end = 1000.0
ob_auto_camera = bpy.data.objects.new('AutoCamera', cam_auto)
scene.collection.objects.link(ob_auto_camera)
ob_auto_camera.location = (3.14312, -3.73442, 3.22694)
ob_auto_camera.rotation_euler = (1.09748, -7.21219e-08, 0.694738)
scene.camera = ob_auto_camera
light_auto_sun = bpy.data.lights.new('AutoSun', 'SUN')
light_auto_sun.energy = 3.0
light_auto_sun.angle = 0.0523599
ob_auto_sun = bpy.data.objects.new('AutoSun', light_auto_sun)
scene.collection.objects.link(ob_auto_sun)
ob_auto_sun.rotation_euler = (0.872665, 0.174533, 0.523599)
bpy.context.view_layer.update()
